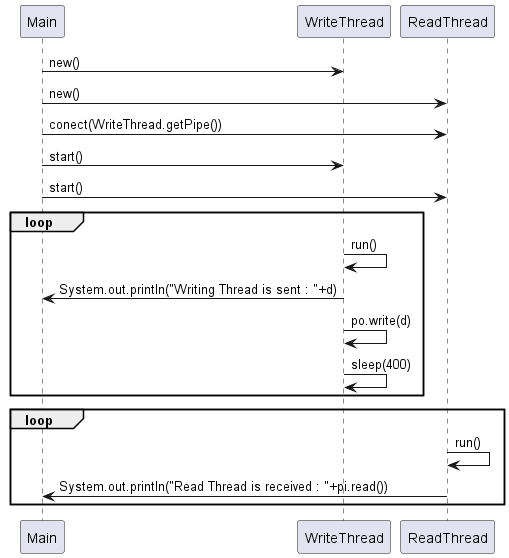

The diagram above was rendered by PlantUML. Its source (embedded in the PNG):
@startuml
participant Main
participant WriteThread
participant ReadThread

Main -> WriteThread : new()
Main -> ReadThread : new()
Main -> ReadThread : conect(WriteThread.getPipe())
Main -> WriteThread : start()
Main -> ReadThread : start()

loop
    WriteThread -> WriteThread : run()
    WriteThread -> Main : System.out.println("Writing Thread is sent : "+d)
    WriteThread -> WriteThread : po.write(d)
    WriteThread -> WriteThread : sleep(400)
end

loop
    ReadThread -> ReadThread : run()
    ReadThread -> Main : System.out.println("Read Thread is received : "+pi.read())
end
@enduml